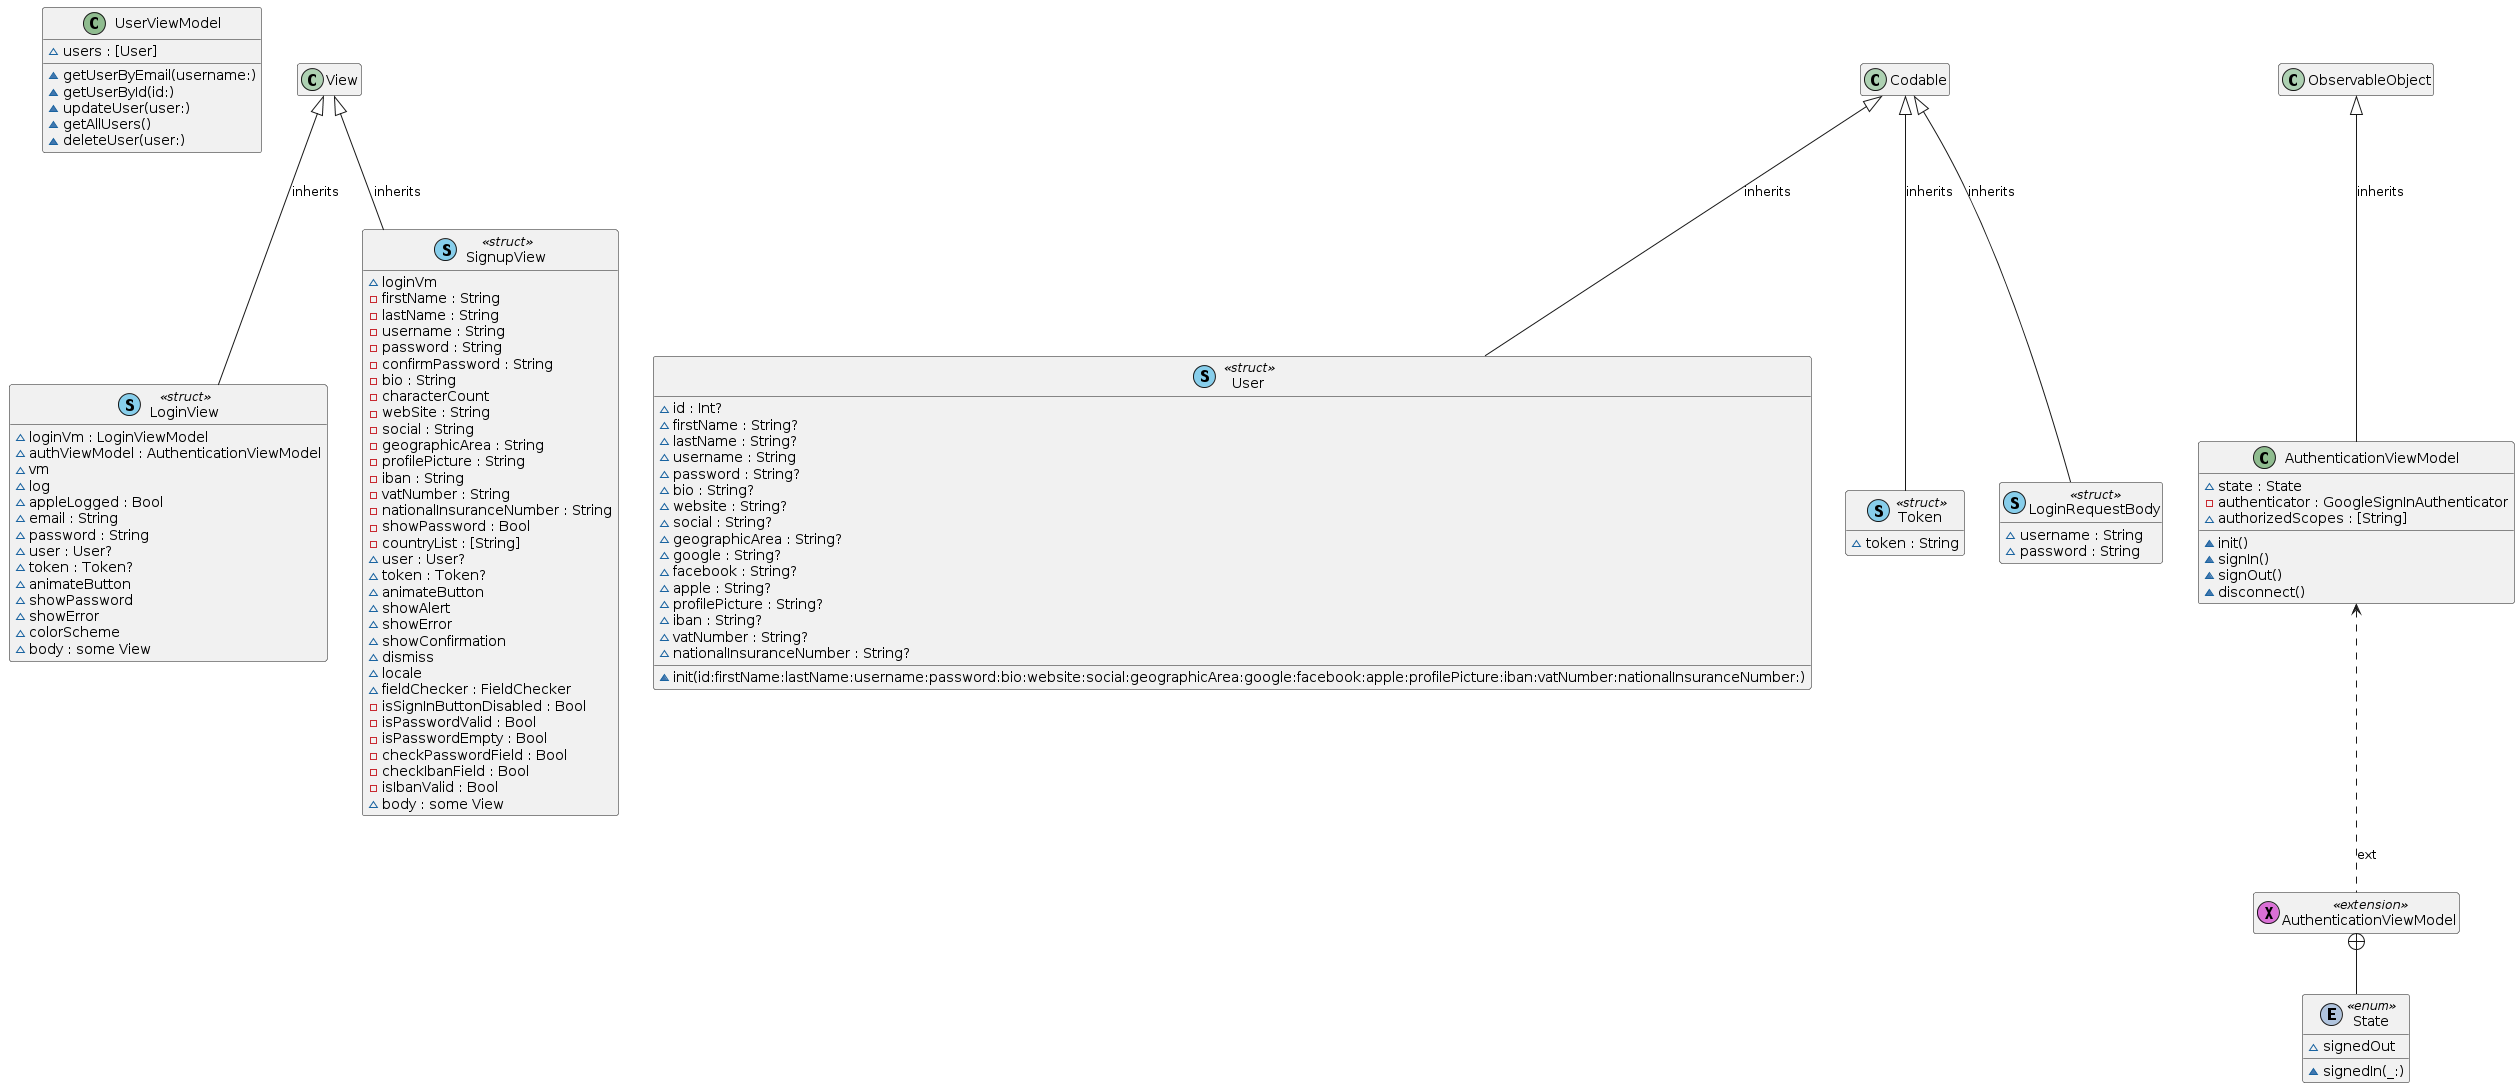

The diagram above was rendered by PlantUML. Its source (embedded in the PNG):
@startuml
' STYLE START
hide empty members
skinparam shadowing false
' STYLE END
set namespaceSeparator none


class "UserViewModel" as UserViewModel << (C, DarkSeaGreen) >> { 
  ~users : [User]
  ~getUserByEmail(username:)
  ~getUserById(id:)
  ~updateUser(user:)
  ~getAllUsers()
  ~deleteUser(user:) 
}
class "LoginView" as LoginView << (S, SkyBlue) struct >> { 
  ~loginVm : LoginViewModel
  ~authViewModel : AuthenticationViewModel
  ~vm
  ~log
  ~appleLogged : Bool
  ~email : String
  ~password : String
  ~user : User?
  ~token : Token?
  ~animateButton
  ~showPassword
  ~showError
  ~colorScheme
  ~body : some View 
}
class "User" as User << (S, SkyBlue) struct >> { 
  ~id : Int?
  ~firstName : String?
  ~lastName : String?
  ~username : String
  ~password : String?
  ~bio : String?
  ~website : String?
  ~social : String?
  ~geographicArea : String?
  ~google : String?
  ~facebook : String?
  ~apple : String?
  ~profilePicture : String?
  ~iban : String?
  ~vatNumber : String?
  ~nationalInsuranceNumber : String?
  ~init(id:firstName:lastName:username:password:bio:website:social:geographicArea:google:facebook:apple:profilePicture:iban:vatNumber:nationalInsuranceNumber:) 
}
class "Token" as Token << (S, SkyBlue) struct >> { 
  ~token : String 
}
class "SignupView" as SignupView << (S, SkyBlue) struct >> { 
  ~loginVm
  -firstName : String
  -lastName : String
  -username : String
  -password : String
  -confirmPassword : String
  -bio : String
  -characterCount
  -webSite : String
  -social : String
  -geographicArea : String
  -profilePicture : String
  -iban : String
  -vatNumber : String
  -nationalInsuranceNumber : String
  -showPassword : Bool
  -countryList : [String]
  ~user : User?
  ~token : Token?
  ~animateButton
  ~showAlert
  ~showError
  ~showConfirmation
  ~dismiss
  ~locale
  ~fieldChecker : FieldChecker
  -isSignInButtonDisabled : Bool
  -isPasswordValid : Bool
  -isPasswordEmpty : Bool
  -checkPasswordField : Bool
  -checkIbanField : Bool
  -isIbanValid : Bool
  ~body : some View 
}
class "LoginRequestBody" as LoginRequestBody << (S, SkyBlue) struct >> { 
  ~username : String
  ~password : String 
}
class "AuthenticationViewModel" as AuthenticationViewModel << (C, DarkSeaGreen) >> { 
  ~state : State
  -authenticator : GoogleSignInAuthenticator
  ~authorizedScopes : [String]
  ~init()
  ~signIn()
  ~signOut()
  ~disconnect() 
}
class "State" as AuthenticationViewModel.State << (E, LightSteelBlue) enum >> { 
  ~signedIn(_:)
  ~signedOut 
}
class "AuthenticationViewModel" as AuthenticationViewModel0 << (X, Orchid) extension >> {  
}
View <|-- LoginView : inherits
Codable <|-- User : inherits
Codable <|-- Token : inherits
View <|-- SignupView : inherits
Codable <|-- LoginRequestBody : inherits
ObservableObject <|-- AuthenticationViewModel : inherits
AuthenticationViewModel0 +-- AuthenticationViewModel.State
AuthenticationViewModel <.. AuthenticationViewModel0 : ext
@enduml